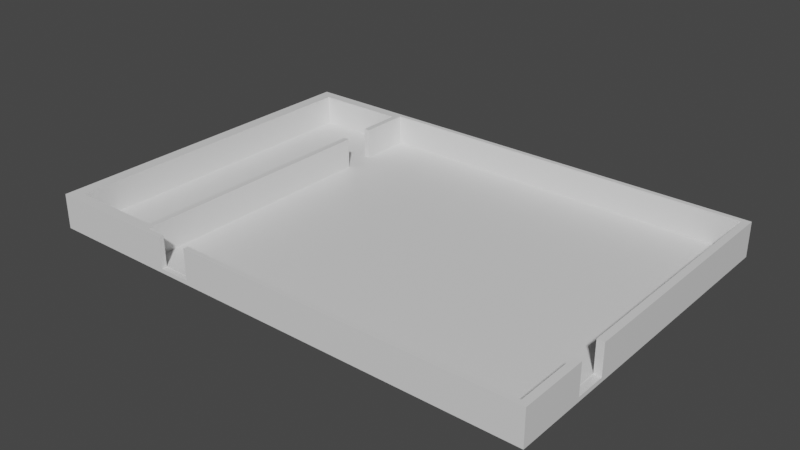 # Source: RoomWithChest.blend  (saved by Blender 2.91.10; exported with 4.5.12 LTS)
import bpy
from mathutils import Matrix  # noqa: F401  (used for matrix-valued properties, if any)

bpy.ops.wm.read_factory_settings(use_empty=True)
scene = bpy.context.scene
scene.name = 'Scene'

# ---- collections
col_collection = bpy.data.collections.new('Collection'); scene.collection.children.link(col_collection)

# ---- materials (node trees are filled in below, after node groups)
mat_material = bpy.data.materials.new('Material')
mat_material.alpha_threshold = 0.0
mat_material.use_transparent_shadow = False
mat_material.line_color = (0.0, 0.0, 0.0, 1.0)

# ---- material node trees
mat_material.use_nodes = True; mat_material.node_tree.nodes.clear()
_N = mat_material.node_tree.nodes; _L = mat_material.node_tree.links
n0 = _N.new('ShaderNodeOutputMaterial'); n0.name = 'Material Output'; n0.location = (300, 300)
n1 = _N.new('ShaderNodeBsdfPrincipled'); n1.name = 'Principled BSDF'; n1.location = (10, 300)
n1.distribution = 'GGX'
n1.subsurface_method = 'BURLEY'
n1.inputs[2].default_value = 0.4
n1.inputs[3].default_value = 1.45
n1.inputs[27].default_value = (0.0, 0.0, 0.0, 1.0)
n1.inputs[28].default_value = 1.0
_L.new(n1.outputs[0], n0.inputs[0])
n0.is_active_output = True

# ---- world
world_world = bpy.data.worlds.new('World'); scene.world = world_world
world_world.use_nodes = True; world_world.node_tree.nodes.clear()
_N = world_world.node_tree.nodes; _L = world_world.node_tree.links
n0 = _N.new('ShaderNodeOutputWorld'); n0.name = 'World Output'; n0.location = (300, 300)
n1 = _N.new('ShaderNodeBackground'); n1.name = 'Background'; n1.location = (10, 300)
n1.inputs[0].default_value = (0.05088, 0.05088, 0.05088, 1.0)
_L.new(n1.outputs[0], n0.inputs[0])
n0.is_active_output = True
world_world.color = (0.05088, 0.05088, 0.05088)
world_world.use_sun_shadow = False
world_world.sun_shadow_jitter_overblur = 0.0

# ---- meshes
me_cube = bpy.data.meshes.new('Cube')
me_cube.from_pydata([(14.5, 10.0, -1.0), (14.5, -10.0, -1.0), (-14.5, 10.0, -1.0), (-14.5, -10.0, -1.0), (14.09, -9.717, -0.7775), (-14.09, -9.717, -0.7775), (14.09, 9.717, -0.7775), (-14.09, 9.717, -0.7775), (-14.5, 0.0, -1.0), (14.5, 0.0, -1.0), (14.09, 0.0, -0.7775), (-14.09, 0.0, -0.7775)], [], [(8, 9, 1, 3), (10, 11, 5, 4), (6, 7, 11, 10), (2, 0, 9, 8), (3, 1, 4, 5), (9, 0, 6, 10, 4, 1), (0, 2, 7, 6), (8, 3, 5, 11, 7, 2)])
_uv = me_cube.uv_layers.new(name='UVMap')
_uv.uv.foreach_set('vector', [0.1725, 0.5, 0.1725, 0.0, 0.0, 0.0, 0.0, 0.5, 0.1725, 0.9929, 0.1725, 0.5071, 0.004884, 0.5071, 0.004884, 0.9929, 0.34, 0.9929, 0.34, 0.5071, 0.1725, 0.5071, 0.1725, 0.9929, 0.3449, 0.5, 0.3449, 0.0, 0.1725, 0.0, 0.1725, 0.5, 0.0, 0.5, 0.0, 1.0, 0.004884, 0.9929, 0.004884, 0.5071, 0.1725, 1.0, 0.3449, 1.0, 0.34, 0.9929, 0.1725, 0.9929, 0.004884, 0.9929, 0.0, 1.0, 0.3449, 1.0, 0.3449, 0.5, 0.34, 0.5071, 0.34, 0.9929, 0.1725, 0.5, 0.0, 0.5, 0.004884, 0.5071, 0.1725, 0.5071, 0.34, 0.5071, 0.3449, 0.5])
me_cube.materials.append(mat_material)
me_cube.use_remesh_preserve_volume = False
me_cube.use_remesh_preserve_attributes = False
me_cube.use_mirror_vertex_groups = False
me_cube.update()
me_cube_001 = bpy.data.meshes.new('Cube.001')
me_cube_001.from_pydata([(-9.212, 5.002, -0.7686), (-9.212, 6.802, -0.7686), (14.09, 9.717, 1.0), (14.5, 10.0, -1.0), (14.09, -9.717, 1.0), (14.5, -10.0, -1.0), (-13.74, 9.372, 1.0), (-14.5, 10.0, -1.0), (-13.74, -9.372, 1.0), (-14.5, -10.0, -1.0), (14.5, -10.0, 1.0), (-14.5, -10.0, 1.0), (14.5, 10.0, 1.0), (-14.5, 10.0, 1.0), (14.09, -9.717, -0.7775), (-14.09, -9.717, -0.7775), (14.09, 9.717, -0.7775), (-14.09, 9.717, -0.7775), (-14.5, 0.0, -1.0), (14.5, 0.0, 1.0), (-14.5, 0.0, 1.0), (14.5, 0.0, -1.0), (14.09, 0.0, 1.0), (-13.74, 0.0, 1.0), (14.09, 0.0, -0.7775), (-14.09, 0.0, -0.7775), (-6.903, -10.0, 1.0), (-6.903, -9.717, 1.0), (-6.903, -10.0, -0.7574), (-6.903, -9.717, -0.7574), (-5.103, -10.0, 1.0), (-5.103, -9.717, 1.0), (-5.103, -10.0, -0.7574), (-5.103, -9.717, -0.7574), (14.09, -6.013, 1.0), (14.5, -6.013, 1.0), (14.09, -6.013, -0.7574), (14.5, -6.013, -0.7574), (14.5, -4.213, 1.0), (14.09, -4.213, 1.0), (14.5, -4.213, -0.7574), (14.09, -4.213, -0.7574), (-8.422, 0.0, 1.0), (-8.422, 9.372, 1.0), (-8.077, 0.0, -0.7775), (-8.077, 9.717, -0.7775), (-8.422, -9.372, 1.0), (-8.077, -9.717, -0.7775), (-14.09, 0.0, 1.0), (-14.09, 9.717, 1.0), (-14.09, -9.717, 1.0), (-8.077, 0.0, 1.0), (-8.077, 9.717, 1.0), (-8.077, -9.717, 1.0), (-13.74, 0.0, -0.7614), (-8.422, 0.0, -0.7614), (-13.74, 9.372, -0.7614), (-13.74, -9.372, -0.7614), (-8.422, 9.372, -0.7614), (-8.422, -9.372, -0.7614), (-8.422, 5.002, -0.7614), (-8.077, 5.002, -0.7686), (-9.212, 5.002, -0.7614), (-8.077, 5.002, 1.0), (-8.422, 5.002, 1.0), (-9.212, 6.802, -0.7614), (-8.422, 6.802, -0.7614), (-8.077, 6.802, -0.7686), (-8.422, 6.802, 1.0), (-8.077, 6.802, 1.0)], [], [(2, 49, 17, 16), (18, 20, 13, 7), (7, 13, 12, 3), (48, 49, 13, 20), (49, 2, 12, 13), (22, 2, 16, 24), (50, 15, 47, 53), (50, 48, 20, 11), (2, 22, 19, 12), (3, 12, 19, 21), (9, 11, 20, 18), (27, 26, 28, 29), (30, 31, 33, 32), (29, 28, 32, 33), (11, 9, 5, 10, 30, 32, 28, 26), (50, 11, 26, 27), (10, 4, 31, 30), (31, 4, 14, 15, 50, 27, 29, 33), (35, 37, 36, 34), (38, 39, 41, 40), (41, 36, 37, 40), (10, 5, 21, 19, 38, 40, 37, 35), (34, 4, 10, 35), (38, 19, 22, 39), (22, 24, 14, 4, 34, 36, 41, 39), (51, 53, 47, 44), (15, 25, 44, 47), (17, 49, 52, 45), (25, 17, 45, 44), (23, 6, 49, 48), (8, 23, 48, 50), (42, 46, 53, 51), (46, 8, 50, 53), (6, 43, 52, 49), (54, 57, 59, 55), (60, 64, 63, 61, 0, 62), (62, 0, 1, 65), (69, 68, 66, 65, 1, 67), (1, 0, 61, 67), (63, 51, 44, 45, 52, 69, 67, 61), (64, 42, 51, 63), (69, 52, 43, 68), (46, 42, 55, 59), (43, 6, 56, 58), (66, 58, 56, 54, 55, 60, 62, 65), (23, 8, 57, 54), (8, 46, 59, 57), (43, 58, 66, 68), (55, 42, 64, 60), (6, 23, 54, 56)])
_uv = me_cube_001.uv_layers.new(name='UVMap')
_uv.uv.foreach_set('vector', [0.7205, 0.338, 0.7205, 0.8238, 0.7511, 0.8238, 0.7511, 0.338, 0.3794, 0.6725, 0.3449, 0.6725, 0.3449, 0.8449, 0.3794, 0.8449, 0.8276, 0.0, 0.7931, 0.0, 0.7931, 0.5, 0.8276, 0.5, 0.5174, 0.4929, 0.3498, 0.4929, 0.3449, 0.5, 0.5174, 0.5, 0.3498, 0.4929, 0.3498, 0.007079, 0.3449, 0.0, 0.3449, 0.5, 0.4445, 0.6676, 0.4445, 0.8351, 0.4752, 0.8351, 0.4752, 0.6676, 0.6898, 0.338, 0.7205, 0.338, 0.7205, 0.338, 0.6898, 0.338, 0.6849, 0.4929, 0.5174, 0.4929, 0.5174, 0.5, 0.6898, 0.5, 0.3498, 0.007079, 0.5174, 0.007079, 0.5174, 0.0, 0.3449, 0.0, 0.4139, 0.5, 0.3794, 0.5, 0.3794, 0.6725, 0.4139, 0.6725, 0.3794, 0.5, 0.3449, 0.5, 0.3449, 0.6725, 0.3794, 0.6725, 0.5062, 0.5303, 0.5111, 0.5303, 0.5111, 0.5, 0.5062, 0.5, 0.5013, 0.5303, 0.5062, 0.5303, 0.5062, 0.5, 0.5013, 0.5, 0.5013, 0.5, 0.4964, 0.5, 0.4964, 0.531, 0.5013, 0.531, 0.7586, 0.5, 0.7931, 0.5, 0.7931, 0.0, 0.7586, 0.0, 0.7586, 0.338, 0.7889, 0.338, 0.7889, 0.369, 0.7586, 0.369, 0.6849, 0.4929, 0.6898, 0.5, 0.6898, 0.369, 0.6849, 0.369, 0.6898, 0.338, 0.6947, 0.3309, 0.6947, 0.0, 0.6898, 0.0, 0.6898, 0.4929, 0.6898, 0.8238, 0.7205, 0.8238, 0.7205, 0.338, 0.6898, 0.338, 0.6898, 0.4619, 0.7201, 0.4619, 0.7201, 0.4929, 0.4964, 0.5303, 0.4964, 0.5, 0.4893, 0.5, 0.4893, 0.5303, 0.4823, 0.5303, 0.4893, 0.5303, 0.4893, 0.5, 0.4823, 0.5, 0.4752, 0.5, 0.4752, 0.531, 0.4823, 0.531, 0.4823, 0.5, 0.3794, 0.8449, 0.4139, 0.8449, 0.4139, 0.6725, 0.3794, 0.6725, 0.3794, 0.7451, 0.4097, 0.7451, 0.4097, 0.7761, 0.3794, 0.7761, 0.7586, 0.3309, 0.6947, 0.3309, 0.6898, 0.338, 0.7586, 0.338, 0.59, 0.0, 0.5174, 0.0, 0.5174, 0.007079, 0.59, 0.007079, 0.4445, 0.6676, 0.4752, 0.6676, 0.4752, 0.5, 0.4445, 0.5, 0.4445, 0.5639, 0.4748, 0.5639, 0.4748, 0.5949, 0.4445, 0.5949, 0.4139, 0.6676, 0.4139, 0.8351, 0.4445, 0.8351, 0.4445, 0.6676, 0.0, 0.0, 0.0, 0.0, 0.0, 0.0, 0.0, 0.0, 0.7511, 0.8238, 0.7205, 0.8238, 0.7205, 0.8238, 0.7511, 0.8238, 0.0, 0.0, 0.0, 0.0, 0.0, 0.0, 0.0, 0.0, 0.5174, 0.4929, 0.3557, 0.4929, 0.3498, 0.4929, 0.5174, 0.4929, 0.679, 0.4929, 0.5174, 0.4929, 0.5174, 0.4929, 0.6849, 0.4929, 0.5174, 0.4929, 0.679, 0.4929, 0.6849, 0.4929, 0.5174, 0.4929, 0.679, 0.4929, 0.679, 0.4929, 0.6849, 0.4929, 0.6849, 0.4929, 0.3557, 0.4929, 0.3557, 0.4929, 0.3498, 0.4929, 0.3498, 0.4929, 0.5174, 0.4929, 0.679, 0.4929, 0.679, 0.4929, 0.5174, 0.4929, 0.3759, 0.1512, 0.5961, 0.1512, 0.5961, 0.108, 0.375, 0.108, 0.375, 0.25, 0.3759, 0.25, 0.3759, 0.25, 0.375, 0.25, 0.375, 0.5, 0.3759, 0.5, 0.5961, 0.642, 0.5961, 0.5988, 0.3759, 0.5988, 0.3759, 0.5, 0.375, 0.5, 0.375, 0.642, 0.375, 0.5, 0.125, 0.5, 0.125, 0.642, 0.375, 0.642, 0.4139, 0.5813, 0.4139, 0.6676, 0.4445, 0.6676, 0.4445, 0.5, 0.4139, 0.5, 0.4139, 0.5503, 0.4444, 0.5503, 0.4444, 0.5813, 0.4311, 0.4929, 0.5174, 0.4929, 0.5174, 0.4929, 0.4311, 0.4929, 0.4001, 0.4929, 0.3498, 0.4929, 0.3557, 0.4929, 0.4001, 0.4929, 0.679, 0.4929, 0.5174, 0.4929, 0.5174, 0.4929, 0.679, 0.4929, 0.3557, 0.4929, 0.3557, 0.4929, 0.3557, 0.4929, 0.3557, 0.4929, 0.4001, 0.4929, 0.3557, 0.4929, 0.3557, 0.4929, 0.5174, 0.4929, 0.5174, 0.4929, 0.4311, 0.4929, 0.4311, 0.4929, 0.4001, 0.4929, 0.5174, 0.4929, 0.679, 0.4929, 0.679, 0.4929, 0.5174, 0.4929, 0.679, 0.4929, 0.679, 0.4929, 0.679, 0.4929, 0.679, 0.4929, 0.3557, 0.4929, 0.3557, 0.4929, 0.4001, 0.4929, 0.4001, 0.4929, 0.5174, 0.4929, 0.5174, 0.4929, 0.4311, 0.4929, 0.4311, 0.4929, 0.3557, 0.4929, 0.5174, 0.4929, 0.5174, 0.4929, 0.3557, 0.4929])
me_cube_001.materials.append(mat_material)
me_cube_001.use_remesh_preserve_volume = False
me_cube_001.use_remesh_preserve_attributes = False
me_cube_001.use_mirror_vertex_groups = False
me_cube_001.update()

# ---- objects
ob_ground = bpy.data.objects.new('Ground', me_cube)
ob_wall = bpy.data.objects.new('Wall', me_cube_001)

# ---- transforms, parenting, visibility, modifiers, constraints
ob_ground.location = (0.0, 0.0, 0.9405)
ob_ground.lock_rotations_4d = False
ob_ground.empty_display_type = 'ARROWS'
ob_ground.lineart.crease_threshold = 0.0
ob_wall.location = (0.0, 0.0, 0.9086)
ob_wall.lock_rotations_4d = False
ob_wall.empty_display_type = 'ARROWS'
ob_wall.lineart.crease_threshold = 0.0

# ---- collection membership
col_collection.objects.link(ob_ground)
col_collection.objects.link(ob_wall)

# ---- scene / render settings (as saved in the file)
scene.frame_start = 1; scene.frame_end = 250; scene.frame_set(45)
scene.render.engine = 'BLENDER_EEVEE_NEXT'
scene.cycles.use_denoising = False
scene.cycles.samples = 128
scene.cycles.sampling_pattern = 'TABULATED_SOBOL'
scene.cycles.use_adaptive_sampling = False
scene.cycles.use_light_tree = False
scene.view_settings.view_transform = 'Filmic'
bpy.context.view_layer.update()

# ---- added for rendering (the .blend has no active camera and no usable light): camera, sun
cam_auto = bpy.data.cameras.new('AutoCamera')
cam_auto.lens = 50.0
cam_auto.sensor_width = 36.0
cam_auto.clip_end = 1000.0
ob_auto_camera = bpy.data.objects.new('AutoCamera', cam_auto)
scene.collection.objects.link(ob_auto_camera)
ob_auto_camera.location = (32.6432, -39.1718, 27.0231)
ob_auto_camera.rotation_euler = (1.09748, -7.21219e-08, 0.694738)
scene.camera = ob_auto_camera
light_auto_sun = bpy.data.lights.new('AutoSun', 'SUN')
light_auto_sun.energy = 3.0
light_auto_sun.angle = 0.0523599
ob_auto_sun = bpy.data.objects.new('AutoSun', light_auto_sun)
scene.collection.objects.link(ob_auto_sun)
ob_auto_sun.rotation_euler = (0.872665, 0.174533, 0.523599)
bpy.context.view_layer.update()
